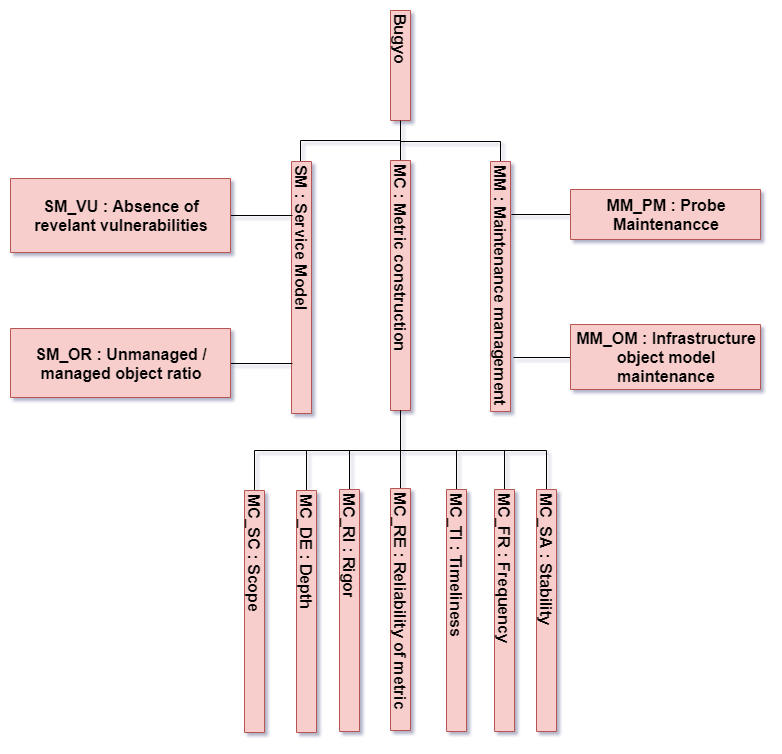

The diagram above was exported from draw.io. Its source (the exported page's mxGraphModel, read from the mxfile embedded in the PNG):
<mxGraphModel dx="183" dy="609" grid="1" gridSize="10" guides="1" tooltips="1" connect="1" arrows="1" fold="1" page="1" pageScale="1" pageWidth="827" pageHeight="1169" math="0" shadow="0">
  <root>
    <mxCell id="0" />
    <mxCell id="1" parent="0" />
    <mxCell id="2" style="edgeStyle=orthogonalEdgeStyle;rounded=0;orthogonalLoop=1;jettySize=auto;html=1;exitX=1;exitY=0.5;exitDx=0;exitDy=0;entryX=0;entryY=0.5;entryDx=0;entryDy=0;endArrow=none;endFill=0;" edge="1" source="4" target="9" parent="1">
      <mxGeometry relative="1" as="geometry">
        <Array as="points">
          <mxPoint x="1305" y="536" />
          <mxPoint x="1405" y="536" />
        </Array>
      </mxGeometry>
    </mxCell>
    <mxCell id="3" style="edgeStyle=orthogonalEdgeStyle;rounded=0;orthogonalLoop=1;jettySize=auto;html=1;exitX=1;exitY=0.5;exitDx=0;exitDy=0;entryX=0;entryY=0.5;entryDx=0;entryDy=0;endArrow=none;endFill=0;" edge="1" source="4" target="5" parent="1">
      <mxGeometry relative="1" as="geometry">
        <Array as="points">
          <mxPoint x="1305" y="535" />
          <mxPoint x="1205" y="535" />
        </Array>
      </mxGeometry>
    </mxCell>
    <mxCell id="4" value="&lt;span style=&quot;font-size: 16px&quot;&gt;&lt;b style=&quot;font-size: 16px&quot;&gt;&lt;font style=&quot;font-size: 16px&quot;&gt;Bugyo&lt;/font&gt;&lt;/b&gt;&lt;/span&gt;&lt;br style=&quot;font-size: 16px&quot;&gt;" style="text;html=1;strokeColor=#b85450;fillColor=#f8cecc;align=left;verticalAlign=middle;whiteSpace=wrap;rounded=0;direction=east;horizontal=1;textDirection=ltr;flipH=1;flipV=1;labelPosition=center;verticalLabelPosition=middle;rotation=90;fontSize=16;" vertex="1" parent="1">
      <mxGeometry x="1250" y="450" width="110" height="20" as="geometry" />
    </mxCell>
    <mxCell id="5" value="&lt;span style=&quot;font-size: 16px&quot;&gt;&lt;b style=&quot;font-size: 16px&quot;&gt;&lt;font style=&quot;font-size: 16px&quot;&gt;SM : Service Model&lt;/font&gt;&lt;/b&gt;&lt;/span&gt;&lt;br style=&quot;font-size: 16px&quot;&gt;" style="text;html=1;strokeColor=#b85450;fillColor=#f8cecc;align=left;verticalAlign=middle;whiteSpace=wrap;rounded=0;direction=east;horizontal=1;textDirection=ltr;flipH=1;flipV=1;labelPosition=center;verticalLabelPosition=middle;rotation=90;fontSize=16;" vertex="1" parent="1">
      <mxGeometry x="1080" y="672" width="252" height="20" as="geometry" />
    </mxCell>
    <mxCell id="6" style="edgeStyle=orthogonalEdgeStyle;rounded=0;orthogonalLoop=1;jettySize=auto;html=1;entryX=1;entryY=0.5;entryDx=0;entryDy=0;endArrow=none;endFill=0;" edge="1" source="8" target="4" parent="1">
      <mxGeometry relative="1" as="geometry" />
    </mxCell>
    <mxCell id="7" style="edgeStyle=orthogonalEdgeStyle;rounded=0;orthogonalLoop=1;jettySize=auto;html=1;exitX=1;exitY=0.5;exitDx=0;exitDy=0;entryX=0;entryY=0.5;entryDx=0;entryDy=0;endArrow=none;endFill=0;" edge="1" source="8" target="28" parent="1">
      <mxGeometry relative="1" as="geometry" />
    </mxCell>
    <mxCell id="8" value="&lt;span style=&quot;font-size: 16px&quot;&gt;&lt;b style=&quot;font-size: 16px&quot;&gt;&lt;font style=&quot;font-size: 16px&quot;&gt;MC : Metric construction&lt;/font&gt;&lt;/b&gt;&lt;/span&gt;&lt;br style=&quot;font-size: 16px&quot;&gt;" style="text;html=1;strokeColor=#b85450;fillColor=#f8cecc;align=left;verticalAlign=middle;whiteSpace=wrap;rounded=0;direction=east;horizontal=1;textDirection=ltr;flipH=1;flipV=1;labelPosition=center;verticalLabelPosition=middle;rotation=90;fontSize=16;" vertex="1" parent="1">
      <mxGeometry x="1180" y="670" width="250" height="20" as="geometry" />
    </mxCell>
    <mxCell id="9" value="&lt;span style=&quot;font-size: 16px&quot;&gt;&lt;b style=&quot;font-size: 16px&quot;&gt;&lt;font style=&quot;font-size: 16px&quot;&gt;MM : Maintenance management&lt;/font&gt;&lt;/b&gt;&lt;/span&gt;&lt;br style=&quot;font-size: 16px&quot;&gt;" style="text;html=1;strokeColor=#b85450;fillColor=#f8cecc;align=left;verticalAlign=middle;whiteSpace=wrap;rounded=0;direction=east;horizontal=1;textDirection=ltr;flipH=1;flipV=1;labelPosition=center;verticalLabelPosition=middle;rotation=90;fontSize=16;" vertex="1" parent="1">
      <mxGeometry x="1280" y="671" width="250" height="20" as="geometry" />
    </mxCell>
    <mxCell id="10" style="edgeStyle=orthogonalEdgeStyle;rounded=0;orthogonalLoop=1;jettySize=auto;html=1;exitX=1;exitY=0.5;exitDx=0;exitDy=0;entryX=0.786;entryY=0.05;entryDx=0;entryDy=0;entryPerimeter=0;endArrow=none;endFill=0;" edge="1" source="11" target="5" parent="1">
      <mxGeometry relative="1" as="geometry" />
    </mxCell>
    <mxCell id="11" value="&lt;div style=&quot;text-align: center&quot;&gt;&lt;b&gt;SM_VU : Absence of revelant vulnerabilities&lt;/b&gt;&lt;/div&gt;" style="text;html=1;strokeColor=#b85450;fillColor=#f8cecc;align=left;verticalAlign=middle;whiteSpace=wrap;rounded=0;direction=east;horizontal=1;textDirection=ltr;flipH=1;flipV=1;labelPosition=center;verticalLabelPosition=middle;rotation=0;fontSize=16;" vertex="1" parent="1">
      <mxGeometry x="915" y="573" width="220" height="74" as="geometry" />
    </mxCell>
    <mxCell id="12" style="edgeStyle=orthogonalEdgeStyle;rounded=0;orthogonalLoop=1;jettySize=auto;html=1;exitX=1;exitY=0.5;exitDx=0;exitDy=0;entryX=0.198;entryY=0.05;entryDx=0;entryDy=0;entryPerimeter=0;endArrow=none;endFill=0;" edge="1" source="13" target="5" parent="1">
      <mxGeometry relative="1" as="geometry" />
    </mxCell>
    <mxCell id="13" value="&lt;div style=&quot;text-align: center&quot;&gt;&lt;b&gt;SM_OR : Unmanaged / managed object ratio&lt;/b&gt;&lt;/div&gt;" style="text;html=1;strokeColor=#b85450;fillColor=#f8cecc;align=left;verticalAlign=middle;whiteSpace=wrap;rounded=0;direction=east;horizontal=1;textDirection=ltr;flipH=1;flipV=1;labelPosition=center;verticalLabelPosition=middle;rotation=0;fontSize=16;" vertex="1" parent="1">
      <mxGeometry x="915" y="723" width="220" height="69" as="geometry" />
    </mxCell>
    <mxCell id="14" style="edgeStyle=orthogonalEdgeStyle;rounded=0;orthogonalLoop=1;jettySize=auto;html=1;exitX=0;exitY=0.5;exitDx=0;exitDy=0;entryX=0.218;entryY=1.14;entryDx=0;entryDy=0;entryPerimeter=0;endArrow=none;endFill=0;" edge="1" source="15" target="9" parent="1">
      <mxGeometry relative="1" as="geometry" />
    </mxCell>
    <mxCell id="15" value="&lt;div style=&quot;text-align: center&quot;&gt;&lt;b&gt;MM_OM : Infrastructure object model maintenance&lt;/b&gt;&lt;/div&gt;" style="text;html=1;strokeColor=#b85450;fillColor=#f8cecc;align=left;verticalAlign=middle;whiteSpace=wrap;rounded=0;direction=east;horizontal=1;textDirection=ltr;flipH=1;flipV=1;labelPosition=center;verticalLabelPosition=middle;rotation=0;fontSize=16;" vertex="1" parent="1">
      <mxGeometry x="1475" y="719" width="190" height="65" as="geometry" />
    </mxCell>
    <mxCell id="16" style="edgeStyle=orthogonalEdgeStyle;rounded=0;orthogonalLoop=1;jettySize=auto;html=1;exitX=0;exitY=0.5;exitDx=0;exitDy=0;entryX=0.79;entryY=1.06;entryDx=0;entryDy=0;entryPerimeter=0;endArrow=none;endFill=0;" edge="1" source="17" target="9" parent="1">
      <mxGeometry relative="1" as="geometry" />
    </mxCell>
    <mxCell id="17" value="&lt;div style=&quot;text-align: center&quot;&gt;&lt;b&gt;MM_PM : Probe Maintenancce&lt;/b&gt;&lt;/div&gt;" style="text;html=1;strokeColor=#b85450;fillColor=#f8cecc;align=left;verticalAlign=middle;whiteSpace=wrap;rounded=0;direction=east;horizontal=1;textDirection=ltr;flipH=1;flipV=1;labelPosition=center;verticalLabelPosition=middle;rotation=0;fontSize=16;" vertex="1" parent="1">
      <mxGeometry x="1475" y="584" width="190" height="50" as="geometry" />
    </mxCell>
    <mxCell id="18" style="edgeStyle=orthogonalEdgeStyle;rounded=0;orthogonalLoop=1;jettySize=auto;html=1;exitX=0;exitY=0.5;exitDx=0;exitDy=0;entryX=1;entryY=0.5;entryDx=0;entryDy=0;endArrow=none;endFill=0;" edge="1" source="19" target="8" parent="1">
      <mxGeometry relative="1" as="geometry" />
    </mxCell>
    <mxCell id="19" value="&lt;span style=&quot;font-size: 16px&quot;&gt;&lt;b style=&quot;font-size: 16px&quot;&gt;&lt;font style=&quot;font-size: 16px&quot;&gt;MC_DE : Depth&lt;/font&gt;&lt;/b&gt;&lt;/span&gt;&lt;br style=&quot;font-size: 16px&quot;&gt;" style="text;html=1;strokeColor=#b85450;fillColor=#f8cecc;align=left;verticalAlign=middle;whiteSpace=wrap;rounded=0;direction=east;horizontal=1;textDirection=ltr;flipH=1;flipV=1;labelPosition=center;verticalLabelPosition=middle;rotation=90;fontSize=16;" vertex="1" parent="1">
      <mxGeometry x="1090" y="996" width="242" height="20" as="geometry" />
    </mxCell>
    <mxCell id="20" style="edgeStyle=orthogonalEdgeStyle;rounded=0;orthogonalLoop=1;jettySize=auto;html=1;exitX=0;exitY=0.5;exitDx=0;exitDy=0;entryX=1;entryY=0.5;entryDx=0;entryDy=0;endArrow=none;endFill=0;" edge="1" source="21" target="8" parent="1">
      <mxGeometry relative="1" as="geometry" />
    </mxCell>
    <mxCell id="21" value="&lt;span style=&quot;font-size: 16px&quot;&gt;&lt;b style=&quot;font-size: 16px&quot;&gt;&lt;font style=&quot;font-size: 16px&quot;&gt;MC_RI : Rigor&lt;/font&gt;&lt;/b&gt;&lt;/span&gt;&lt;br style=&quot;font-size: 16px&quot;&gt;" style="text;html=1;strokeColor=#b85450;fillColor=#f8cecc;align=left;verticalAlign=middle;whiteSpace=wrap;rounded=0;direction=east;horizontal=1;textDirection=ltr;flipH=1;flipV=1;labelPosition=center;verticalLabelPosition=middle;rotation=90;fontSize=16;" vertex="1" parent="1">
      <mxGeometry x="1133" y="995" width="242" height="20" as="geometry" />
    </mxCell>
    <mxCell id="22" style="edgeStyle=orthogonalEdgeStyle;rounded=0;orthogonalLoop=1;jettySize=auto;html=1;exitX=0;exitY=0.5;exitDx=0;exitDy=0;entryX=1;entryY=0.5;entryDx=0;entryDy=0;endArrow=none;endFill=0;" edge="1" source="23" target="8" parent="1">
      <mxGeometry relative="1" as="geometry" />
    </mxCell>
    <mxCell id="23" value="&lt;span style=&quot;font-size: 16px&quot;&gt;&lt;b style=&quot;font-size: 16px&quot;&gt;&lt;font style=&quot;font-size: 16px&quot;&gt;MC_RE : Reliability of metric&amp;nbsp;&lt;/font&gt;&lt;/b&gt;&lt;/span&gt;&lt;br style=&quot;font-size: 16px&quot;&gt;" style="text;html=1;strokeColor=#b85450;fillColor=#f8cecc;align=left;verticalAlign=middle;whiteSpace=wrap;rounded=0;direction=east;horizontal=1;textDirection=ltr;flipH=1;flipV=1;labelPosition=center;verticalLabelPosition=middle;rotation=90;fontSize=16;" vertex="1" parent="1">
      <mxGeometry x="1184" y="994" width="242" height="20" as="geometry" />
    </mxCell>
    <mxCell id="24" style="edgeStyle=orthogonalEdgeStyle;rounded=0;orthogonalLoop=1;jettySize=auto;html=1;exitX=0;exitY=0.5;exitDx=0;exitDy=0;entryX=1;entryY=0.5;entryDx=0;entryDy=0;endArrow=none;endFill=0;" edge="1" source="25" target="8" parent="1">
      <mxGeometry relative="1" as="geometry" />
    </mxCell>
    <mxCell id="25" value="&lt;span style=&quot;font-size: 16px&quot;&gt;&lt;b style=&quot;font-size: 16px&quot;&gt;&lt;font style=&quot;font-size: 16px&quot;&gt;MC_TI : Timeliness&lt;/font&gt;&lt;/b&gt;&lt;/span&gt;&lt;br style=&quot;font-size: 16px&quot;&gt;" style="text;html=1;strokeColor=#b85450;fillColor=#f8cecc;align=left;verticalAlign=middle;whiteSpace=wrap;rounded=0;direction=east;horizontal=1;textDirection=ltr;flipH=1;flipV=1;labelPosition=center;verticalLabelPosition=middle;rotation=90;fontSize=16;" vertex="1" parent="1">
      <mxGeometry x="1240" y="995" width="242" height="20" as="geometry" />
    </mxCell>
    <mxCell id="26" style="edgeStyle=orthogonalEdgeStyle;rounded=0;orthogonalLoop=1;jettySize=auto;html=1;exitX=0;exitY=0.5;exitDx=0;exitDy=0;entryX=1;entryY=0.5;entryDx=0;entryDy=0;endArrow=none;endFill=0;" edge="1" source="27" target="8" parent="1">
      <mxGeometry relative="1" as="geometry" />
    </mxCell>
    <mxCell id="27" value="&lt;b&gt;MC_FR : Frequency&lt;/b&gt;&lt;br style=&quot;font-size: 16px&quot;&gt;" style="text;html=1;strokeColor=#b85450;fillColor=#f8cecc;align=left;verticalAlign=middle;whiteSpace=wrap;rounded=0;direction=east;horizontal=1;textDirection=ltr;flipH=1;flipV=1;labelPosition=center;verticalLabelPosition=middle;rotation=90;fontSize=16;" vertex="1" parent="1">
      <mxGeometry x="1288" y="995" width="242" height="20" as="geometry" />
    </mxCell>
    <mxCell id="28" value="&lt;span style=&quot;font-size: 16px&quot;&gt;&lt;b style=&quot;font-size: 16px&quot;&gt;&lt;font style=&quot;font-size: 16px&quot;&gt;MC_SC : Scope&lt;/font&gt;&lt;/b&gt;&lt;/span&gt;&lt;br style=&quot;font-size: 16px&quot;&gt;" style="text;html=1;strokeColor=#b85450;fillColor=#f8cecc;align=left;verticalAlign=middle;whiteSpace=wrap;rounded=0;direction=east;horizontal=1;textDirection=ltr;flipH=1;flipV=1;labelPosition=center;verticalLabelPosition=middle;rotation=90;fontSize=16;" vertex="1" parent="1">
      <mxGeometry x="1038" y="996" width="242" height="20" as="geometry" />
    </mxCell>
    <mxCell id="29" style="edgeStyle=orthogonalEdgeStyle;rounded=0;orthogonalLoop=1;jettySize=auto;html=1;exitX=0;exitY=0.5;exitDx=0;exitDy=0;entryX=1;entryY=0.5;entryDx=0;entryDy=0;endArrow=none;endFill=0;" edge="1" source="30" target="8" parent="1">
      <mxGeometry relative="1" as="geometry" />
    </mxCell>
    <mxCell id="30" value="&lt;span style=&quot;font-size: 16px&quot;&gt;&lt;b style=&quot;font-size: 16px&quot;&gt;&lt;font style=&quot;font-size: 16px&quot;&gt;MC_SA : Stability&lt;/font&gt;&lt;/b&gt;&lt;/span&gt;&lt;br style=&quot;font-size: 16px&quot;&gt;" style="text;html=1;strokeColor=#b85450;fillColor=#f8cecc;align=left;verticalAlign=middle;whiteSpace=wrap;rounded=0;direction=east;horizontal=1;textDirection=ltr;flipH=1;flipV=1;labelPosition=center;verticalLabelPosition=middle;rotation=90;fontSize=16;" vertex="1" parent="1">
      <mxGeometry x="1330" y="995" width="242" height="20" as="geometry" />
    </mxCell>
  </root>
</mxGraphModel>